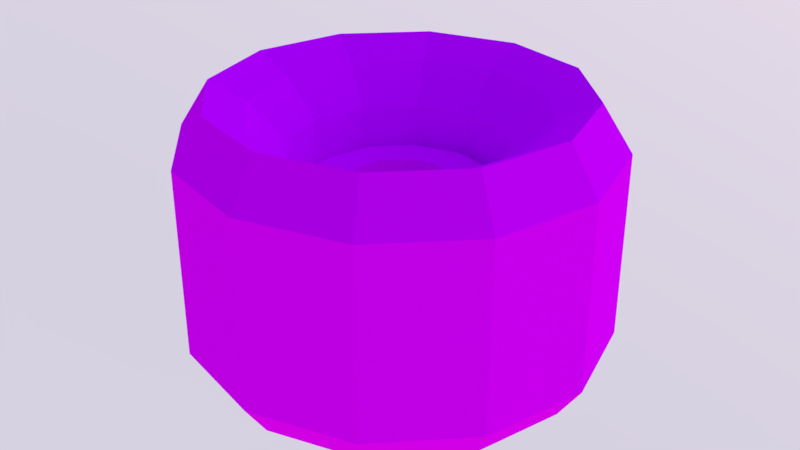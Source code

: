 # Source: eh_car_wheel_part1.blend  (saved by Blender 2.90.8; exported with 4.5.12 LTS)
import bpy
from mathutils import Matrix  # noqa: F401  (used for matrix-valued properties, if any)

bpy.ops.wm.read_factory_settings(use_empty=True)
scene = bpy.context.scene
scene.name = 'Scene'

# ---- collections
col_collection_1 = bpy.data.collections.new('Collection 1'); scene.collection.children.link(col_collection_1)

# ---- images (referenced by path relative to the original .blend; pixels are not part of the script)
import os
ASSET_DIR = os.environ.get("B2B_ASSET_DIR", "")  # directory of the original .blend (textures are referenced by path, not embedded)
HERE = os.path.dirname(os.path.abspath(__file__))  # packed textures are extracted next to this script under _unpacked/

def load_image(name, relpath, width, height, colorspace="sRGB"):
    """Load a texture the original file referenced (path relative to the .blend, or extracted next to this script)."""
    p = next((c for c in (os.path.join(HERE, relpath), os.path.join(ASSET_DIR, relpath)) if relpath and os.path.exists(c)), "")
    if p:
        img = bpy.data.images.load(p, check_existing=True)
        img.name = name
    else:  # same state as the original file: an image datablock whose file is absent (Cycles renders it pink)
        img = bpy.data.images.new(name, width, height)
        img.source = "FILE"
        img.filepath = "//" + (relpath or name)
    img.colorspace_settings.name = colorspace
    return img
img_palette_png = load_image('palette.png', 'palette.png', 1024, 1024, 'sRGB')

# ---- materials (node trees are filled in below, after node groups)
mat_old_car_material = bpy.data.materials.new('Old Car Material')
mat_old_car_material.alpha_threshold = 0.0
mat_old_car_material.roughness = 0.5

# ---- material node trees
mat_old_car_material.use_nodes = True; mat_old_car_material.node_tree.nodes.clear()
_N = mat_old_car_material.node_tree.nodes; _L = mat_old_car_material.node_tree.links
n0 = _N.new('ShaderNodeOutputMaterial'); n0.name = 'Material Output'; n0.location = (300, 300)
n1 = _N.new('ShaderNodeBsdfDiffuse'); n1.name = 'Diffuse BSDF'; n1.location = (10, 300)
n2 = _N.new('ShaderNodeTexImage'); n2.name = 'Image Texture'; n2.location = (-180, 300)
n2.width = 140
n2.image = img_palette_png
_L.new(n1.outputs[0], n0.inputs[0])
_L.new(n2.outputs[0], n1.inputs[0])
n0.is_active_output = True

# ---- world
world_world_001 = bpy.data.worlds.new('World.001'); scene.world = world_world_001
world_world_001.use_nodes = True; world_world_001.node_tree.nodes.clear()
_N = world_world_001.node_tree.nodes; _L = world_world_001.node_tree.links
n0 = _N.new('ShaderNodeOutputWorld'); n0.name = 'World Output'; n0.location = (300, 300)
n1 = _N.new('ShaderNodeBackground'); n1.name = 'Background'; n1.location = (10, 300)
n2 = _N.new('ShaderNodeTexSky'); n2.name = 'Sky Texture'; n2.location = (-190, 300)
n2.sky_type = 'PREETHAM'
n2.sun_direction = (0.2252, 0.4702, 0.8534)
n2.ground_albedo = 1.0
n2.sun_elevation = 1.571
_L.new(n1.outputs[0], n0.inputs[0])
_L.new(n2.outputs[0], n1.inputs[0])
n0.is_active_output = True
world_world_001.use_sun_shadow = False
world_world_001.sun_shadow_jitter_overblur = 0.0
world_world_001.cycles.sampling_method = 'MANUAL'

# ---- meshes
me_torus_002 = bpy.data.meshes.new('Torus.002')
me_torus_002.from_pydata([(-1.555e-06, 0.1524, -0.105), (-1.548e-06, 0.1477, 0.115), (0.07618, 0.132, -0.105), (0.07386, 0.128, 0.115), (0.1319, 0.07619, -0.105), (0.1279, 0.07388, 0.115), (0.1524, 1.466e-05, -0.105), (0.1477, 1.472e-05, 0.115), (0.1319, -0.07616, -0.105), (0.1279, -0.07385, 0.115), (0.07618, -0.1319, -0.105), (0.07386, -0.1279, 0.115), (-1.481e-06, -0.1523, -0.105), (-1.458e-06, -0.1477, 0.115), (-0.07618, -0.1319, -0.105), (-0.07387, -0.1279, 0.115), (-0.1319, -0.07616, -0.105), (-0.1279, -0.07385, 0.115), (-0.1524, 1.454e-05, -0.105), (-0.1477, 1.46e-05, 0.115), (-0.1319, 0.07619, -0.105), (-0.1279, 0.07388, 0.115), (-0.07618, 0.132, -0.105), (-0.07387, 0.128, 0.115), (-1.555e-06, 0.1719, -0.07633), (-1.548e-06, 0.1719, 0.07696), (0.08594, 0.1489, 0.07696), (0.08594, 0.1489, -0.07633), (0.1489, 0.08596, 0.07696), (0.1489, 0.08596, -0.07633), (0.1719, 1.472e-05, 0.07696), (0.1719, 1.472e-05, -0.07633), (0.1489, -0.08593, 0.07696), (0.1489, -0.08593, -0.07633), (0.08594, -0.1488, 0.07696), (0.08594, -0.1488, -0.07633), (-1.458e-06, -0.1719, 0.07696), (-1.451e-06, -0.1719, -0.07633), (-0.08595, -0.1488, 0.07696), (-0.08595, -0.1488, -0.07633), (-0.1489, -0.08593, 0.07696), (-0.1489, -0.08593, -0.07633), (-0.1719, 1.46e-05, 0.07696), (-0.1719, 1.46e-05, -0.07633), (-0.1489, 0.08596, 0.07696), (-0.1489, 0.08596, -0.07633), (-0.08595, 0.1489, 0.07696), (-0.08595, 0.1489, -0.07633), (-1.555e-06, 0.1239, -0.1069), (0.06196, 0.1073, -0.1069), (0.1073, 0.06197, -0.1069), (0.1239, 1.466e-05, -0.1069), (0.1073, -0.06195, -0.1069), (0.06196, -0.1073, -0.1069), (-1.496e-06, -0.1239, -0.1069), (-0.06196, -0.1073, -0.1069), (-0.1073, -0.06195, -0.1069), (-0.1239, 1.454e-05, -0.1069), (-0.1073, 0.06197, -0.1069), (-0.06196, 0.1073, -0.1069), (-1.548e-06, 0.08794, 0.06955), (0.04396, 0.07616, 0.06955), (0.07614, 0.04398, 0.06955), (0.08792, 1.472e-05, 0.06955), (0.07614, -0.04395, 0.06955), (0.04396, -0.07613, 0.06955), (-1.488e-06, -0.08791, 0.06955), (-0.04396, -0.07613, 0.06955), (-0.07615, -0.04395, 0.06955), (-0.08792, 1.46e-05, 0.06955), (-0.07615, 0.04398, 0.06955), (-0.04396, 0.07616, 0.06955), (-1.544e-06, 0.08794, 0.03318), (0.04396, 0.07616, 0.03318), (0.07614, 0.04398, 0.03318), (0.08792, 1.472e-05, 0.03318), (0.07614, -0.04395, 0.03318), (0.04396, -0.07613, 0.03318), (-1.485e-06, -0.08791, 0.03318), (-0.04396, -0.07613, 0.03318), (-0.07615, -0.04395, 0.03318), (-0.08792, 1.46e-05, 0.03318), (-0.07615, 0.04398, 0.03318), (-0.04396, 0.07616, 0.03318), (0.03584, 0.06185, 0.04208), (0.06206, 0.03563, 0.04208), (0.07165, -0.000189, 0.04208), (0.06206, -0.03601, 0.04208), (0.03584, -0.06223, 0.04208), (1.975e-05, -0.07182, 0.04208), (-0.0358, -0.06223, 0.04208), (-0.06202, -0.03601, 0.04208), (-0.07161, -0.000189, 0.04208), (-0.06202, 0.03563, 0.04208), (-0.0358, 0.06185, 0.04208), (1.975e-05, 0.07145, 0.04208), (0.05891, -0.102, 0.09987), (-1.473e-06, -0.1178, 0.09987), (0.102, -0.0589, 0.09987), (0.1178, 1.472e-05, 0.09987), (-0.05891, 0.1021, 0.09987), (-1.548e-06, 0.1178, 0.09987), (0.05891, 0.1021, 0.09987), (0.102, 0.05893, 0.09987), (-0.102, 0.05893, 0.09987), (-0.1178, 1.46e-05, 0.09987), (-0.102, -0.0589, 0.09987), (-0.05891, -0.102, 0.09987), (-0.02874, 0.04962, 0.04208), (0.04983, 0.02857, 0.04208), (1.975e-05, 0.05733, 0.04208), (0.05754, -0.000189, 0.04208), (0.04983, -0.02895, 0.04208), (0.02878, 0.04962, 0.04208), (-0.04979, 0.02857, 0.04208), (0.02878, -0.05, 0.04208), (1.975e-05, -0.05771, 0.04208), (-0.04979, -0.02895, 0.04208), (-0.0575, -0.000189, 0.04208), (-0.02874, -0.05, 0.04208), (-0.02115, 0.03647, -0.1069), (-0.02115, 0.03647, 0.04208), (0.03668, -0.02135, -0.1069), (0.03668, -0.02135, 0.04208), (0.03668, 0.02098, -0.1069), (0.03668, 0.02098, 0.04208), (1.975e-05, -0.04252, -0.1069), (1.975e-05, -0.04252, 0.04208), (0.02119, -0.03685, -0.1069), (0.02119, -0.03685, 0.04208), (1.975e-05, 0.04214, -0.1069), (1.975e-05, 0.04214, 0.04208), (0.02119, 0.03647, -0.1069), (0.02119, 0.03647, 0.04208), (-0.02115, -0.03685, -0.1069), (-0.02115, -0.03685, 0.04208), (-0.03664, 0.02098, -0.1069), (-0.03664, 0.02098, 0.04208), (0.04235, -0.000189, -0.1069), (0.04235, -0.000189, 0.04208), (-0.04231, -0.000189, -0.1069), (-0.04231, -0.000189, 0.04208), (-0.03664, -0.02135, -0.1069), (-0.03664, -0.02135, 0.04208)], [], [(25, 1, 3, 26), (26, 3, 5, 28), (28, 5, 7, 30), (30, 7, 9, 32), (32, 9, 11, 34), (34, 11, 13, 36), (36, 13, 15, 38), (38, 15, 17, 40), (40, 17, 19, 42), (42, 19, 21, 44), (97, 96, 65, 66), (44, 21, 23, 46), (46, 23, 1, 25), (6, 8, 52, 51), (22, 47, 24, 0), (47, 46, 25, 24), (20, 45, 47, 22), (45, 44, 46, 47), (18, 43, 45, 20), (43, 42, 44, 45), (16, 41, 43, 18), (41, 40, 42, 43), (14, 39, 41, 16), (39, 38, 40, 41), (12, 37, 39, 14), (37, 36, 38, 39), (10, 35, 37, 12), (35, 34, 36, 37), (8, 33, 35, 10), (33, 32, 34, 35), (6, 31, 33, 8), (31, 30, 32, 33), (4, 29, 31, 6), (29, 28, 30, 31), (2, 27, 29, 4), (27, 26, 28, 29), (0, 24, 27, 2), (24, 25, 26, 27), (22, 0, 48, 59), (0, 2, 49, 48), (4, 6, 51, 50), (20, 22, 59, 58), (2, 4, 50, 49), (18, 20, 58, 57), (16, 18, 57, 56), (14, 16, 56, 55), (12, 14, 55, 54), (10, 12, 54, 53), (8, 10, 53, 52), (48, 49, 50, 51, 138, 124, 132, 130, 120, 136, 140, 57, 58, 59), (62, 61, 73, 74), (96, 98, 64, 65), (98, 99, 63, 64), (101, 100, 71, 60), (102, 101, 60, 61), (99, 103, 62, 63), (100, 104, 70, 71), (103, 102, 61, 62), (104, 105, 69, 70), (105, 106, 68, 69), (106, 107, 67, 68), (107, 97, 66, 67), (80, 79, 90, 91), (69, 68, 80, 81), (66, 65, 77, 78), (63, 62, 74, 75), (70, 69, 81, 82), (67, 66, 78, 79), (64, 63, 75, 76), (71, 70, 82, 83), (61, 60, 72, 73), (68, 67, 79, 80), (65, 64, 76, 77), (60, 71, 83, 72), (15, 13, 97, 107), (17, 15, 107, 106), (19, 17, 106, 105), (21, 19, 105, 104), (5, 3, 102, 103), (23, 21, 104, 100), (7, 5, 103, 99), (3, 1, 101, 102), (1, 23, 100, 101), (9, 7, 99, 98), (11, 9, 98, 96), (13, 11, 96, 97), (80, 91, 92, 81), (81, 92, 93, 82), (83, 82, 93, 94), (72, 83, 94, 95), (73, 72, 95, 84), (73, 84, 85, 74), (74, 85, 86, 75), (76, 75, 86, 87), (77, 76, 87, 88), (77, 88, 89, 78), (78, 89, 90, 79), (84, 95, 94, 93, 92, 118, 114, 108, 110, 113, 109, 111, 86, 85), (86, 111, 112, 115, 116, 119, 117, 118, 92, 91, 90, 89, 88, 87), (110, 108, 114, 118, 141, 137, 121, 131, 133, 125, 139, 111, 109, 113), (123, 122, 128, 129), (111, 139, 123, 129, 127, 135, 143, 141, 118, 117, 119, 116, 115, 112), (125, 124, 138, 139), (127, 126, 134, 135), (135, 134, 142, 143), (143, 142, 140, 141), (121, 120, 130, 131), (57, 140, 142, 134, 126, 128, 122, 138, 51, 52, 53, 54, 55, 56), (131, 130, 132, 133), (141, 140, 136, 137), (133, 132, 124, 125), (139, 138, 122, 123), (129, 128, 126, 127), (137, 136, 120, 121)])
_uv = me_torus_002.uv_layers.new(name='UVMap')
_uv.uv.foreach_set('vector', [0.8244, 0.5082, 0.8167, 0.5099, 0.8168, 0.494, 0.825, 0.4967, 0.825, 0.4967, 0.8168, 0.494, 0.826, 0.481, 0.8314, 0.4872, 0.8314, 0.4872, 0.826, 0.481, 0.8402, 0.4744, 0.8416, 0.4823, 0.8416, 0.4823, 0.8402, 0.4744, 0.8554, 0.4758, 0.8528, 0.4832, 0.8528, 0.4832, 0.8554, 0.4758, 0.8678, 0.4844, 0.862, 0.4894, 0.862, 0.4894, 0.8678, 0.4844, 0.8743, 0.4977, 0.8669, 0.4993, 0.8669, 0.4993, 0.8743, 0.4977, 0.8736, 0.5125, 0.8663, 0.5102, 0.8663, 0.5102, 0.8736, 0.5125, 0.8656, 0.5251, 0.8604, 0.5194, 0.8604, 0.5194, 0.8656, 0.5251, 0.8524, 0.5321, 0.8506, 0.5246, 0.8506, 0.5246, 0.8524, 0.5321, 0.8373, 0.5315, 0.8395, 0.5243, 0.8833, 0.4962, 0.875, 0.4787, 0.8938, 0.4651, 0.906, 0.4932, 0.8395, 0.5243, 0.8373, 0.5315, 0.8237, 0.5241, 0.8298, 0.5183, 0.8298, 0.5183, 0.8237, 0.5241, 0.8167, 0.5099, 0.8244, 0.5082, 0.8443, 0.4973, 0.8477, 0.4974, 0.8473, 0.4985, 0.8446, 0.4985, 0.8412, 0.5079, 0.84, 0.5091, 0.8379, 0.5054, 0.8395, 0.505, 0.84, 0.5091, 0.8298, 0.5183, 0.8244, 0.5082, 0.8379, 0.5054, 0.8441, 0.5099, 0.8436, 0.5116, 0.84, 0.5091, 0.8412, 0.5079, 0.8436, 0.5116, 0.8395, 0.5243, 0.8298, 0.5183, 0.84, 0.5091, 0.8476, 0.51, 0.848, 0.5116, 0.8436, 0.5116, 0.8441, 0.5099, 0.848, 0.5116, 0.8506, 0.5246, 0.8395, 0.5243, 0.8436, 0.5116, 0.8506, 0.5083, 0.8518, 0.5095, 0.848, 0.5116, 0.8476, 0.51, 0.8518, 0.5095, 0.8604, 0.5194, 0.8506, 0.5246, 0.848, 0.5116, 0.8523, 0.5054, 0.8539, 0.5059, 0.8518, 0.5095, 0.8506, 0.5083, 0.8539, 0.5059, 0.8663, 0.5102, 0.8604, 0.5194, 0.8518, 0.5095, 0.8523, 0.502, 0.8539, 0.5017, 0.8539, 0.5059, 0.8523, 0.5054, 0.8539, 0.5017, 0.8669, 0.4993, 0.8663, 0.5102, 0.8539, 0.5059, 0.8506, 0.4991, 0.8518, 0.498, 0.8539, 0.5017, 0.8523, 0.502, 0.8518, 0.498, 0.862, 0.4894, 0.8669, 0.4993, 0.8539, 0.5017, 0.8477, 0.4974, 0.8481, 0.4958, 0.8518, 0.498, 0.8506, 0.4991, 0.8481, 0.4958, 0.8528, 0.4832, 0.862, 0.4894, 0.8518, 0.498, 0.8443, 0.4973, 0.8439, 0.4957, 0.8481, 0.4958, 0.8477, 0.4974, 0.8439, 0.4957, 0.8416, 0.4823, 0.8528, 0.4832, 0.8481, 0.4958, 0.8414, 0.4989, 0.8403, 0.4977, 0.8439, 0.4957, 0.8443, 0.4973, 0.8403, 0.4977, 0.8314, 0.4872, 0.8416, 0.4823, 0.8439, 0.4957, 0.8397, 0.5017, 0.8382, 0.5012, 0.8403, 0.4977, 0.8414, 0.4989, 0.8382, 0.5012, 0.825, 0.4967, 0.8314, 0.4872, 0.8403, 0.4977, 0.8395, 0.505, 0.8379, 0.5054, 0.8382, 0.5012, 0.8397, 0.5017, 0.8379, 0.5054, 0.8244, 0.5082, 0.825, 0.4967, 0.8382, 0.5012, 0.8412, 0.5079, 0.8395, 0.505, 0.8407, 0.5048, 0.8421, 0.5071, 0.8395, 0.505, 0.8397, 0.5017, 0.8408, 0.502, 0.8407, 0.5048, 0.8414, 0.4989, 0.8443, 0.4973, 0.8446, 0.4985, 0.8422, 0.4997, 0.8441, 0.5099, 0.8412, 0.5079, 0.8421, 0.5071, 0.8445, 0.5087, 0.8397, 0.5017, 0.8414, 0.4989, 0.8422, 0.4997, 0.8408, 0.502, 0.8476, 0.51, 0.8441, 0.5099, 0.8445, 0.5087, 0.8474, 0.5088, 0.8506, 0.5083, 0.8476, 0.51, 0.8474, 0.5088, 0.8498, 0.5074, 0.8523, 0.5054, 0.8506, 0.5083, 0.8498, 0.5074, 0.8512, 0.5051, 0.8523, 0.502, 0.8523, 0.5054, 0.8512, 0.5051, 0.8512, 0.5023, 0.8506, 0.4991, 0.8523, 0.502, 0.8512, 0.5023, 0.8497, 0.5, 0.8477, 0.4974, 0.8506, 0.4991, 0.8497, 0.5, 0.8473, 0.4985, 0.8407, 0.5048, 0.8408, 0.502, 0.8422, 0.4997, 0.8446, 0.4985, 0.8455, 0.5017, 0.8446, 0.5022, 0.8441, 0.503, 0.8441, 0.504, 0.8446, 0.5049, 0.8454, 0.5054, 0.8465, 0.5054, 0.8474, 0.5088, 0.8445, 0.5087, 0.8421, 0.5071, 0.8053, 0.4527, 0.7839, 0.4802, 0.7487, 0.4661, 0.7834, 0.4236, 0.875, 0.4787, 0.859, 0.4672, 0.869, 0.4455, 0.8938, 0.4651, 0.859, 0.4672, 0.8389, 0.465, 0.8368, 0.4405, 0.869, 0.4455, 0.8068, 0.5117, 0.8164, 0.5305, 0.7962, 0.5474, 0.7804, 0.5155, 0.8077, 0.4905, 0.8068, 0.5117, 0.7804, 0.5155, 0.7839, 0.4802, 0.8389, 0.465, 0.8201, 0.4733, 0.8053, 0.4527, 0.8368, 0.4405, 0.8164, 0.5305, 0.8342, 0.5407, 0.8259, 0.5646, 0.7962, 0.5474, 0.8201, 0.4733, 0.8077, 0.4905, 0.7839, 0.4802, 0.8053, 0.4527, 0.8342, 0.5407, 0.8543, 0.5413, 0.8587, 0.5654, 0.8259, 0.5646, 0.8543, 0.5413, 0.8717, 0.532, 0.887, 0.5502, 0.8587, 0.5654, 0.8717, 0.532, 0.8821, 0.5155, 0.9038, 0.5238, 0.887, 0.5502, 0.8821, 0.5155, 0.8833, 0.4962, 0.906, 0.4932, 0.9038, 0.5238, 0.9102, 0.5736, 0.9341, 0.5328, 0.9583, 0.5399, 0.9293, 0.5927, 0.8587, 0.5654, 0.887, 0.5502, 0.9102, 0.5736, 0.8677, 0.5988, 0.906, 0.4932, 0.8938, 0.4651, 0.9191, 0.4456, 0.9367, 0.4875, 0.8368, 0.4405, 0.8053, 0.4527, 0.7834, 0.4236, 0.8328, 0.4058, 0.8259, 0.5646, 0.8587, 0.5654, 0.8677, 0.5988, 0.8162, 0.5998, 0.9038, 0.5238, 0.906, 0.4932, 0.9367, 0.4875, 0.9341, 0.5328, 0.869, 0.4455, 0.8368, 0.4405, 0.8328, 0.4058, 0.8822, 0.4148, 0.7962, 0.5474, 0.8259, 0.5646, 0.8162, 0.5998, 0.7697, 0.573, 0.7839, 0.4802, 0.7804, 0.5155, 0.742, 0.5232, 0.7487, 0.4661, 0.887, 0.5502, 0.9038, 0.5238, 0.9341, 0.5328, 0.9102, 0.5736, 0.8938, 0.4651, 0.869, 0.4455, 0.8822, 0.4148, 0.9191, 0.4456, 0.7804, 0.5155, 0.7962, 0.5474, 0.7697, 0.573, 0.742, 0.5232, 0.8736, 0.5125, 0.8743, 0.4977, 0.8833, 0.4962, 0.8821, 0.5155, 0.8656, 0.5251, 0.8736, 0.5125, 0.8821, 0.5155, 0.8717, 0.532, 0.8524, 0.5321, 0.8656, 0.5251, 0.8717, 0.532, 0.8543, 0.5413, 0.8373, 0.5315, 0.8524, 0.5321, 0.8543, 0.5413, 0.8342, 0.5407, 0.826, 0.481, 0.8168, 0.494, 0.8077, 0.4905, 0.8201, 0.4733, 0.8237, 0.5241, 0.8373, 0.5315, 0.8342, 0.5407, 0.8164, 0.5305, 0.8402, 0.4744, 0.826, 0.481, 0.8201, 0.4733, 0.8389, 0.465, 0.8168, 0.494, 0.8167, 0.5099, 0.8068, 0.5117, 0.8077, 0.4905, 0.8167, 0.5099, 0.8237, 0.5241, 0.8164, 0.5305, 0.8068, 0.5117, 0.8554, 0.4758, 0.8402, 0.4744, 0.8389, 0.465, 0.859, 0.4672, 0.8678, 0.4844, 0.8554, 0.4758, 0.859, 0.4672, 0.875, 0.4787, 0.8743, 0.4977, 0.8678, 0.4844, 0.875, 0.4787, 0.8833, 0.4962, 0.9102, 0.5736, 0.9293, 0.5927, 0.8755, 0.6263, 0.8677, 0.5988, 0.8677, 0.5988, 0.8755, 0.6263, 0.8087, 0.6292, 0.8162, 0.5998, 0.7697, 0.573, 0.8162, 0.5998, 0.8087, 0.6292, 0.7461, 0.5963, 0.742, 0.5232, 0.7697, 0.573, 0.7461, 0.5963, 0.7031, 0.5307, 0.7487, 0.4661, 0.742, 0.5232, 0.7031, 0.5307, 0.7179, 0.4528, 0.7487, 0.4661, 0.7179, 0.4528, 0.7655, 0.3983, 0.7834, 0.4236, 0.7834, 0.4236, 0.7655, 0.3983, 0.8303, 0.3768, 0.8328, 0.4058, 0.8822, 0.4148, 0.8328, 0.4058, 0.8303, 0.3768, 0.8938, 0.39, 0.9191, 0.4456, 0.8822, 0.4148, 0.8938, 0.39, 0.9396, 0.4305, 0.9191, 0.4456, 0.9396, 0.4305, 0.9583, 0.4838, 0.9367, 0.4875, 0.9367, 0.4875, 0.9583, 0.4838, 0.9583, 0.5399, 0.9341, 0.5328, 0.7179, 0.4528, 0.7031, 0.5307, 0.7461, 0.5963, 0.8087, 0.6292, 0.8755, 0.6263, 0.8592, 0.5709, 0.8229, 0.5707, 0.7903, 0.5515, 0.7721, 0.5173, 0.7765, 0.4786, 0.8003, 0.4486, 0.8346, 0.4354, 0.8303, 0.3768, 0.7655, 0.3983, 0.8303, 0.3768, 0.8346, 0.4354, 0.8694, 0.441, 0.8958, 0.4621, 0.9088, 0.4923, 0.9069, 0.5251, 0.8895, 0.5537, 0.8592, 0.5709, 0.8755, 0.6263, 0.9293, 0.5927, 0.9583, 0.5399, 0.9583, 0.4838, 0.9396, 0.4305, 0.8938, 0.39, 0.7721, 0.5173, 0.7903, 0.5515, 0.8229, 0.5707, 0.8592, 0.5709, 0.8554, 0.5561, 0.8272, 0.5556, 0.8023, 0.5404, 0.7887, 0.5141, 0.7918, 0.4846, 0.8098, 0.4614, 0.8362, 0.4508, 0.8346, 0.4354, 0.8003, 0.4486, 0.7765, 0.4786, 0.5149, 0.7458, 0.5149, 0.7458, 0.4698, 0.7458, 0.4698, 0.7458, 0.8346, 0.4354, 0.8362, 0.4508, 0.8634, 0.4547, 0.8844, 0.471, 0.8949, 0.4948, 0.8932, 0.5207, 0.8792, 0.5431, 0.8554, 0.5561, 0.8592, 0.5709, 0.8895, 0.5537, 0.9069, 0.5251, 0.9088, 0.4923, 0.8958, 0.4621, 0.8694, 0.441, 0.576, 0.8078, 0.576, 0.8078, 0.5539, 0.7686, 0.5539, 0.7686, 0.4306, 0.7684, 0.4306, 0.7684, 0.4075, 0.8088, 0.4075, 0.8088, 0.4075, 0.8088, 0.4075, 0.8088, 0.4115, 0.8546, 0.4115, 0.8546, 0.4115, 0.8546, 0.4115, 0.8546, 0.4359, 0.8898, 0.4359, 0.8898, 0.5145, 0.9107, 0.5145, 0.9107, 0.5523, 0.8897, 0.5523, 0.8897, 0.8474, 0.5088, 0.8465, 0.5054, 0.8473, 0.505, 0.8478, 0.5041, 0.8478, 0.5031, 0.8473, 0.5023, 0.8465, 0.5018, 0.8455, 0.5017, 0.8446, 0.4985, 0.8473, 0.4985, 0.8497, 0.5, 0.8512, 0.5023, 0.8512, 0.5051, 0.8498, 0.5074, 0.5523, 0.8897, 0.5523, 0.8897, 0.5751, 0.8522, 0.5751, 0.8522, 0.4359, 0.8898, 0.4359, 0.8898, 0.4721, 0.9103, 0.4721, 0.9103, 0.5751, 0.8522, 0.5751, 0.8522, 0.576, 0.8078, 0.576, 0.8078, 0.5539, 0.7686, 0.5539, 0.7686, 0.5149, 0.7458, 0.5149, 0.7458, 0.4698, 0.7458, 0.4698, 0.7458, 0.4306, 0.7684, 0.4306, 0.7684, 0.4721, 0.9103, 0.4721, 0.9103, 0.5145, 0.9107, 0.5145, 0.9107])
me_torus_002.materials.append(mat_old_car_material)
me_torus_002.use_remesh_preserve_volume = False
me_torus_002.use_remesh_preserve_attributes = False
me_torus_002.use_mirror_vertex_groups = False
me_torus_002.update()

# ---- objects
ob_car_001 = bpy.data.objects.new('Car.001', me_torus_002)

# ---- transforms, parenting, visibility, modifiers, constraints
ob_car_001.location = (0.0, 0.0, 0.0)
ob_car_001.lineart.crease_threshold = 0.0

# ---- collection membership
col_collection_1.objects.link(ob_car_001)

# ---- scene / render settings (as saved in the file)
scene.frame_start = 1; scene.frame_end = 250; scene.frame_set(2)
scene.render.engine = 'CYCLES'
scene.render.resolution_percentage = 50
scene.render.fps = 30
scene.render.dither_intensity = 0.0
scene.cycles.use_denoising = False
scene.cycles.samples = 128
scene.cycles.sampling_pattern = 'TABULATED_SOBOL'
scene.cycles.use_adaptive_sampling = False
scene.cycles.use_light_tree = False
scene.cycles.blur_glossy = 0.0
scene.cycles.sample_clamp_indirect = 0.0
scene.view_settings.view_transform = 'Standard'
bpy.context.view_layer.update()

# ---- added for rendering (the .blend has no active camera): camera
cam_auto = bpy.data.cameras.new('AutoCamera')
cam_auto.lens = 50.0
cam_auto.sensor_width = 36.0
cam_auto.clip_end = 1000.0
ob_auto_camera = bpy.data.objects.new('AutoCamera', cam_auto)
scene.collection.objects.link(ob_auto_camera)
ob_auto_camera.location = (0.494467, -0.593348, 0.399618)
ob_auto_camera.rotation_euler = (1.09748, -7.21219e-08, 0.694738)
scene.camera = ob_auto_camera
bpy.context.view_layer.update()
